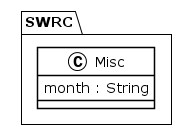

The diagram above was rendered by PlantUML. Its source (embedded in the PNG):
@startuml
!theme plain
package SWRC {
class Misc {
	 month : String
}
}
@enduml